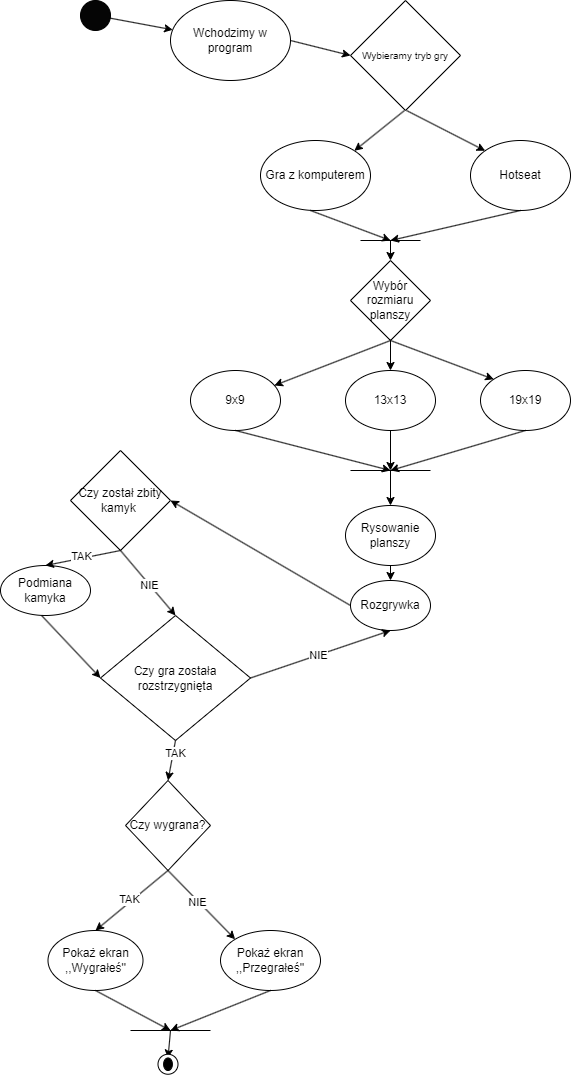

The diagram above was exported from draw.io. Its source (the exported page's mxGraphModel, read from the mxfile embedded in the PNG):
<mxGraphModel dx="869" dy="452" grid="1" gridSize="10" guides="1" tooltips="1" connect="1" arrows="1" fold="1" page="1" pageScale="1" pageWidth="827" pageHeight="1169" math="0" shadow="0">
  <root>
    <mxCell id="0" />
    <mxCell id="1" parent="0" />
    <mxCell id="MHdGvwtm6emgHQzVb-OM-9" value="" style="ellipse;whiteSpace=wrap;html=1;aspect=fixed;fillColor=#050505;" vertex="1" parent="1">
      <mxGeometry x="90" y="50" width="30" height="30" as="geometry" />
    </mxCell>
    <mxCell id="MHdGvwtm6emgHQzVb-OM-10" value="" style="endArrow=classic;html=1;rounded=0;" edge="1" parent="1" source="MHdGvwtm6emgHQzVb-OM-9" target="MHdGvwtm6emgHQzVb-OM-13">
      <mxGeometry width="50" height="50" relative="1" as="geometry">
        <mxPoint x="270" y="170" as="sourcePoint" />
        <mxPoint x="220" y="40" as="targetPoint" />
      </mxGeometry>
    </mxCell>
    <mxCell id="MHdGvwtm6emgHQzVb-OM-13" value="Wchodzimy w program" style="ellipse;whiteSpace=wrap;html=1;" vertex="1" parent="1">
      <mxGeometry x="180" y="50" width="120" height="80" as="geometry" />
    </mxCell>
    <mxCell id="MHdGvwtm6emgHQzVb-OM-14" value="&lt;font style=&quot;font-size: 10px;&quot;&gt;Wybieramy tryb gry&lt;/font&gt;" style="rhombus;whiteSpace=wrap;html=1;" vertex="1" parent="1">
      <mxGeometry x="360" y="50" width="110" height="110" as="geometry" />
    </mxCell>
    <mxCell id="MHdGvwtm6emgHQzVb-OM-15" value="" style="endArrow=classic;html=1;rounded=0;entryX=0;entryY=0.5;entryDx=0;entryDy=0;" edge="1" parent="1" target="MHdGvwtm6emgHQzVb-OM-14">
      <mxGeometry width="50" height="50" relative="1" as="geometry">
        <mxPoint x="300" y="90" as="sourcePoint" />
        <mxPoint x="350" y="40" as="targetPoint" />
      </mxGeometry>
    </mxCell>
    <mxCell id="MHdGvwtm6emgHQzVb-OM-16" value="Gra z komputerem" style="ellipse;whiteSpace=wrap;html=1;" vertex="1" parent="1">
      <mxGeometry x="270" y="190" width="110" height="70" as="geometry" />
    </mxCell>
    <mxCell id="MHdGvwtm6emgHQzVb-OM-17" value="Hotseat" style="ellipse;whiteSpace=wrap;html=1;" vertex="1" parent="1">
      <mxGeometry x="480" y="190" width="100" height="70" as="geometry" />
    </mxCell>
    <mxCell id="MHdGvwtm6emgHQzVb-OM-18" value="Wybór rozmiaru planszy" style="rhombus;whiteSpace=wrap;html=1;" vertex="1" parent="1">
      <mxGeometry x="360" y="310" width="80" height="80" as="geometry" />
    </mxCell>
    <mxCell id="MHdGvwtm6emgHQzVb-OM-19" value="" style="endArrow=classic;html=1;rounded=0;" edge="1" parent="1">
      <mxGeometry width="50" height="50" relative="1" as="geometry">
        <mxPoint x="320" y="260" as="sourcePoint" />
        <mxPoint x="400" y="290" as="targetPoint" />
      </mxGeometry>
    </mxCell>
    <mxCell id="MHdGvwtm6emgHQzVb-OM-20" value="" style="endArrow=classic;html=1;rounded=0;exitX=0.5;exitY=1;exitDx=0;exitDy=0;" edge="1" parent="1" source="MHdGvwtm6emgHQzVb-OM-17">
      <mxGeometry width="50" height="50" relative="1" as="geometry">
        <mxPoint x="500" y="250" as="sourcePoint" />
        <mxPoint x="400" y="290" as="targetPoint" />
      </mxGeometry>
    </mxCell>
    <mxCell id="MHdGvwtm6emgHQzVb-OM-21" value="" style="endArrow=none;html=1;rounded=0;" edge="1" parent="1">
      <mxGeometry width="50" height="50" relative="1" as="geometry">
        <mxPoint x="370" y="290" as="sourcePoint" />
        <mxPoint x="430" y="290" as="targetPoint" />
      </mxGeometry>
    </mxCell>
    <mxCell id="MHdGvwtm6emgHQzVb-OM-22" value="" style="endArrow=classic;html=1;rounded=0;entryX=0.5;entryY=0;entryDx=0;entryDy=0;" edge="1" parent="1" target="MHdGvwtm6emgHQzVb-OM-18">
      <mxGeometry width="50" height="50" relative="1" as="geometry">
        <mxPoint x="400" y="290" as="sourcePoint" />
        <mxPoint x="450" y="240" as="targetPoint" />
      </mxGeometry>
    </mxCell>
    <mxCell id="MHdGvwtm6emgHQzVb-OM-23" value="" style="endArrow=classic;html=1;rounded=0;entryX=1;entryY=0;entryDx=0;entryDy=0;" edge="1" parent="1" target="MHdGvwtm6emgHQzVb-OM-16">
      <mxGeometry width="50" height="50" relative="1" as="geometry">
        <mxPoint x="414" y="160" as="sourcePoint" />
        <mxPoint x="464" y="110" as="targetPoint" />
      </mxGeometry>
    </mxCell>
    <mxCell id="MHdGvwtm6emgHQzVb-OM-24" value="" style="endArrow=classic;html=1;rounded=0;entryX=0;entryY=0;entryDx=0;entryDy=0;" edge="1" parent="1" target="MHdGvwtm6emgHQzVb-OM-17">
      <mxGeometry width="50" height="50" relative="1" as="geometry">
        <mxPoint x="416" y="160" as="sourcePoint" />
        <mxPoint x="360" y="200" as="targetPoint" />
      </mxGeometry>
    </mxCell>
    <mxCell id="MHdGvwtm6emgHQzVb-OM-25" value="9x9" style="ellipse;whiteSpace=wrap;html=1;" vertex="1" parent="1">
      <mxGeometry x="200" y="420" width="90" height="60" as="geometry" />
    </mxCell>
    <mxCell id="MHdGvwtm6emgHQzVb-OM-26" value="13x13" style="ellipse;whiteSpace=wrap;html=1;" vertex="1" parent="1">
      <mxGeometry x="355" y="420" width="90" height="60" as="geometry" />
    </mxCell>
    <mxCell id="MHdGvwtm6emgHQzVb-OM-27" value="" style="endArrow=classic;html=1;rounded=0;" edge="1" parent="1" target="MHdGvwtm6emgHQzVb-OM-25">
      <mxGeometry width="50" height="50" relative="1" as="geometry">
        <mxPoint x="400" y="390" as="sourcePoint" />
        <mxPoint x="450" y="340" as="targetPoint" />
      </mxGeometry>
    </mxCell>
    <mxCell id="MHdGvwtm6emgHQzVb-OM-28" value="" style="endArrow=classic;html=1;rounded=0;exitX=0.5;exitY=1;exitDx=0;exitDy=0;" edge="1" parent="1" source="MHdGvwtm6emgHQzVb-OM-18" target="MHdGvwtm6emgHQzVb-OM-26">
      <mxGeometry width="50" height="50" relative="1" as="geometry">
        <mxPoint x="410" y="400" as="sourcePoint" />
        <mxPoint x="367" y="429" as="targetPoint" />
      </mxGeometry>
    </mxCell>
    <mxCell id="MHdGvwtm6emgHQzVb-OM-29" value="19x19" style="ellipse;whiteSpace=wrap;html=1;" vertex="1" parent="1">
      <mxGeometry x="490" y="420" width="90" height="60" as="geometry" />
    </mxCell>
    <mxCell id="MHdGvwtm6emgHQzVb-OM-30" value="" style="endArrow=classic;html=1;rounded=0;exitX=0.5;exitY=1;exitDx=0;exitDy=0;entryX=0;entryY=0;entryDx=0;entryDy=0;" edge="1" parent="1" source="MHdGvwtm6emgHQzVb-OM-18" target="MHdGvwtm6emgHQzVb-OM-29">
      <mxGeometry width="50" height="50" relative="1" as="geometry">
        <mxPoint x="467" y="390" as="sourcePoint" />
        <mxPoint x="470" y="420" as="targetPoint" />
      </mxGeometry>
    </mxCell>
    <mxCell id="MHdGvwtm6emgHQzVb-OM-31" value="Rysowanie planszy" style="ellipse;whiteSpace=wrap;html=1;" vertex="1" parent="1">
      <mxGeometry x="355" y="555" width="90" height="60" as="geometry" />
    </mxCell>
    <mxCell id="MHdGvwtm6emgHQzVb-OM-32" value="" style="endArrow=none;html=1;rounded=0;" edge="1" parent="1">
      <mxGeometry width="50" height="50" relative="1" as="geometry">
        <mxPoint x="360" y="520" as="sourcePoint" />
        <mxPoint x="440" y="520" as="targetPoint" />
      </mxGeometry>
    </mxCell>
    <mxCell id="MHdGvwtm6emgHQzVb-OM-33" value="" style="endArrow=classic;html=1;rounded=0;exitX=0.5;exitY=1;exitDx=0;exitDy=0;" edge="1" parent="1" source="MHdGvwtm6emgHQzVb-OM-25">
      <mxGeometry width="50" height="50" relative="1" as="geometry">
        <mxPoint x="250" y="590" as="sourcePoint" />
        <mxPoint x="400" y="520" as="targetPoint" />
      </mxGeometry>
    </mxCell>
    <mxCell id="MHdGvwtm6emgHQzVb-OM-34" value="" style="endArrow=classic;html=1;rounded=0;exitX=0.5;exitY=1;exitDx=0;exitDy=0;" edge="1" parent="1" source="MHdGvwtm6emgHQzVb-OM-26">
      <mxGeometry width="50" height="50" relative="1" as="geometry">
        <mxPoint x="255" y="490" as="sourcePoint" />
        <mxPoint x="400" y="520" as="targetPoint" />
      </mxGeometry>
    </mxCell>
    <mxCell id="MHdGvwtm6emgHQzVb-OM-35" value="" style="endArrow=classic;html=1;rounded=0;exitX=0.5;exitY=1;exitDx=0;exitDy=0;" edge="1" parent="1" source="MHdGvwtm6emgHQzVb-OM-29">
      <mxGeometry width="50" height="50" relative="1" as="geometry">
        <mxPoint x="265" y="500" as="sourcePoint" />
        <mxPoint x="400" y="520" as="targetPoint" />
      </mxGeometry>
    </mxCell>
    <mxCell id="MHdGvwtm6emgHQzVb-OM-36" value="" style="endArrow=classic;html=1;rounded=0;entryX=0.5;entryY=0;entryDx=0;entryDy=0;" edge="1" parent="1" target="MHdGvwtm6emgHQzVb-OM-31">
      <mxGeometry width="50" height="50" relative="1" as="geometry">
        <mxPoint x="400" y="520" as="sourcePoint" />
        <mxPoint x="430" y="550" as="targetPoint" />
      </mxGeometry>
    </mxCell>
    <mxCell id="MHdGvwtm6emgHQzVb-OM-38" value="" style="endArrow=classic;html=1;rounded=0;entryX=1;entryY=0.5;entryDx=0;entryDy=0;exitX=0;exitY=0.5;exitDx=0;exitDy=0;" edge="1" parent="1" target="MHdGvwtm6emgHQzVb-OM-39">
      <mxGeometry width="50" height="50" relative="1" as="geometry">
        <mxPoint x="359.9999999999998" y="655" as="sourcePoint" />
        <mxPoint x="165" y="610" as="targetPoint" />
      </mxGeometry>
    </mxCell>
    <mxCell id="MHdGvwtm6emgHQzVb-OM-39" value="Czy został zbity kamyk&amp;nbsp;" style="rhombus;whiteSpace=wrap;html=1;" vertex="1" parent="1">
      <mxGeometry x="80" y="500" width="100" height="100" as="geometry" />
    </mxCell>
    <mxCell id="MHdGvwtm6emgHQzVb-OM-41" value="Rozgrywka" style="ellipse;whiteSpace=wrap;html=1;" vertex="1" parent="1">
      <mxGeometry x="360" y="630" width="80" height="50" as="geometry" />
    </mxCell>
    <mxCell id="MHdGvwtm6emgHQzVb-OM-42" value="" style="endArrow=classic;html=1;rounded=0;exitX=0.5;exitY=1;exitDx=0;exitDy=0;entryX=0.5;entryY=0;entryDx=0;entryDy=0;" edge="1" parent="1" source="MHdGvwtm6emgHQzVb-OM-31" target="MHdGvwtm6emgHQzVb-OM-41">
      <mxGeometry width="50" height="50" relative="1" as="geometry">
        <mxPoint x="250" y="650" as="sourcePoint" />
        <mxPoint x="300" y="600" as="targetPoint" />
      </mxGeometry>
    </mxCell>
    <mxCell id="MHdGvwtm6emgHQzVb-OM-43" value="Podmiana kamyka" style="ellipse;whiteSpace=wrap;html=1;" vertex="1" parent="1">
      <mxGeometry x="10" y="615" width="90" height="50" as="geometry" />
    </mxCell>
    <mxCell id="MHdGvwtm6emgHQzVb-OM-44" value="" style="endArrow=classic;html=1;rounded=0;exitX=0.5;exitY=1;exitDx=0;exitDy=0;entryX=0.5;entryY=0;entryDx=0;entryDy=0;" edge="1" parent="1" source="MHdGvwtm6emgHQzVb-OM-39" target="MHdGvwtm6emgHQzVb-OM-43">
      <mxGeometry width="50" height="50" relative="1" as="geometry">
        <mxPoint x="250" y="720" as="sourcePoint" />
        <mxPoint x="300" y="670" as="targetPoint" />
      </mxGeometry>
    </mxCell>
    <mxCell id="MHdGvwtm6emgHQzVb-OM-45" value="TAK" style="edgeLabel;html=1;align=center;verticalAlign=middle;resizable=0;points=[];" vertex="1" connectable="0" parent="MHdGvwtm6emgHQzVb-OM-44">
      <mxGeometry x="0.0472" y="-2" relative="1" as="geometry">
        <mxPoint as="offset" />
      </mxGeometry>
    </mxCell>
    <mxCell id="MHdGvwtm6emgHQzVb-OM-46" value="Czy gra została rozstrzygnięta" style="rhombus;whiteSpace=wrap;html=1;" vertex="1" parent="1">
      <mxGeometry x="110" y="665" width="150" height="125" as="geometry" />
    </mxCell>
    <mxCell id="MHdGvwtm6emgHQzVb-OM-49" value="" style="endArrow=classic;html=1;rounded=0;exitX=0.456;exitY=0.999;exitDx=0;exitDy=0;exitPerimeter=0;entryX=0;entryY=0.5;entryDx=0;entryDy=0;" edge="1" parent="1" source="MHdGvwtm6emgHQzVb-OM-43" target="MHdGvwtm6emgHQzVb-OM-46">
      <mxGeometry width="50" height="50" relative="1" as="geometry">
        <mxPoint x="250" y="720" as="sourcePoint" />
        <mxPoint x="300" y="670" as="targetPoint" />
      </mxGeometry>
    </mxCell>
    <mxCell id="MHdGvwtm6emgHQzVb-OM-50" value="" style="endArrow=classic;html=1;rounded=0;entryX=0.5;entryY=0;entryDx=0;entryDy=0;" edge="1" parent="1" target="MHdGvwtm6emgHQzVb-OM-46">
      <mxGeometry width="50" height="50" relative="1" as="geometry">
        <mxPoint x="130" y="600" as="sourcePoint" />
        <mxPoint x="300" y="670" as="targetPoint" />
      </mxGeometry>
    </mxCell>
    <mxCell id="MHdGvwtm6emgHQzVb-OM-51" value="NIE" style="edgeLabel;html=1;align=center;verticalAlign=middle;resizable=0;points=[];" vertex="1" connectable="0" parent="MHdGvwtm6emgHQzVb-OM-50">
      <mxGeometry x="0.0623" y="-1" relative="1" as="geometry">
        <mxPoint as="offset" />
      </mxGeometry>
    </mxCell>
    <mxCell id="MHdGvwtm6emgHQzVb-OM-52" value="" style="endArrow=classic;html=1;rounded=0;entryX=0.5;entryY=1;entryDx=0;entryDy=0;exitX=1;exitY=0.5;exitDx=0;exitDy=0;" edge="1" parent="1" source="MHdGvwtm6emgHQzVb-OM-46" target="MHdGvwtm6emgHQzVb-OM-41">
      <mxGeometry width="50" height="50" relative="1" as="geometry">
        <mxPoint x="250" y="720" as="sourcePoint" />
        <mxPoint x="300" y="670" as="targetPoint" />
      </mxGeometry>
    </mxCell>
    <mxCell id="MHdGvwtm6emgHQzVb-OM-53" value="NIE" style="edgeLabel;html=1;align=center;verticalAlign=middle;resizable=0;points=[];" vertex="1" connectable="0" parent="MHdGvwtm6emgHQzVb-OM-52">
      <mxGeometry x="-0.0379" relative="1" as="geometry">
        <mxPoint as="offset" />
      </mxGeometry>
    </mxCell>
    <mxCell id="MHdGvwtm6emgHQzVb-OM-55" value="Czy wygrana?" style="rhombus;whiteSpace=wrap;html=1;" vertex="1" parent="1">
      <mxGeometry x="135" y="830" width="85" height="90" as="geometry" />
    </mxCell>
    <mxCell id="MHdGvwtm6emgHQzVb-OM-56" value="" style="endArrow=classic;html=1;rounded=0;exitX=0.5;exitY=1;exitDx=0;exitDy=0;entryX=0.5;entryY=0;entryDx=0;entryDy=0;" edge="1" parent="1" source="MHdGvwtm6emgHQzVb-OM-46" target="MHdGvwtm6emgHQzVb-OM-55">
      <mxGeometry width="50" height="50" relative="1" as="geometry">
        <mxPoint x="250" y="960" as="sourcePoint" />
        <mxPoint x="300" y="910" as="targetPoint" />
      </mxGeometry>
    </mxCell>
    <mxCell id="MHdGvwtm6emgHQzVb-OM-70" value="TAK" style="edgeLabel;html=1;align=center;verticalAlign=middle;resizable=0;points=[];" vertex="1" connectable="0" parent="MHdGvwtm6emgHQzVb-OM-56">
      <mxGeometry x="-0.3935" y="2" relative="1" as="geometry">
        <mxPoint as="offset" />
      </mxGeometry>
    </mxCell>
    <mxCell id="MHdGvwtm6emgHQzVb-OM-57" value="Pokaż ekran ,,Wygrałeś''" style="ellipse;whiteSpace=wrap;html=1;" vertex="1" parent="1">
      <mxGeometry x="57.5" y="980" width="95" height="60" as="geometry" />
    </mxCell>
    <mxCell id="MHdGvwtm6emgHQzVb-OM-58" value="Pokaż ekran ,,Przegrałeś''" style="ellipse;whiteSpace=wrap;html=1;" vertex="1" parent="1">
      <mxGeometry x="230" y="980" width="100" height="60" as="geometry" />
    </mxCell>
    <mxCell id="MHdGvwtm6emgHQzVb-OM-59" value="" style="endArrow=classic;html=1;rounded=0;exitX=0.5;exitY=1;exitDx=0;exitDy=0;entryX=0.5;entryY=0;entryDx=0;entryDy=0;" edge="1" parent="1" source="MHdGvwtm6emgHQzVb-OM-55" target="MHdGvwtm6emgHQzVb-OM-57">
      <mxGeometry width="50" height="50" relative="1" as="geometry">
        <mxPoint x="250" y="900" as="sourcePoint" />
        <mxPoint x="300" y="850" as="targetPoint" />
      </mxGeometry>
    </mxCell>
    <mxCell id="MHdGvwtm6emgHQzVb-OM-72" value="TAK" style="edgeLabel;html=1;align=center;verticalAlign=middle;resizable=0;points=[];" vertex="1" connectable="0" parent="MHdGvwtm6emgHQzVb-OM-59">
      <mxGeometry x="0.0381" y="-3" relative="1" as="geometry">
        <mxPoint x="1" as="offset" />
      </mxGeometry>
    </mxCell>
    <mxCell id="MHdGvwtm6emgHQzVb-OM-60" value="" style="endArrow=classic;html=1;rounded=0;exitX=0.5;exitY=1;exitDx=0;exitDy=0;entryX=0;entryY=0;entryDx=0;entryDy=0;" edge="1" parent="1" source="MHdGvwtm6emgHQzVb-OM-55" target="MHdGvwtm6emgHQzVb-OM-58">
      <mxGeometry width="50" height="50" relative="1" as="geometry">
        <mxPoint x="250" y="900" as="sourcePoint" />
        <mxPoint x="300" y="850" as="targetPoint" />
      </mxGeometry>
    </mxCell>
    <mxCell id="MHdGvwtm6emgHQzVb-OM-71" value="NIE" style="edgeLabel;html=1;align=center;verticalAlign=middle;resizable=0;points=[];" vertex="1" connectable="0" parent="MHdGvwtm6emgHQzVb-OM-60">
      <mxGeometry x="-0.1036" y="-1" relative="1" as="geometry">
        <mxPoint as="offset" />
      </mxGeometry>
    </mxCell>
    <mxCell id="MHdGvwtm6emgHQzVb-OM-61" value="" style="endArrow=none;html=1;rounded=0;" edge="1" parent="1">
      <mxGeometry width="50" height="50" relative="1" as="geometry">
        <mxPoint x="140" y="1080" as="sourcePoint" />
        <mxPoint x="220" y="1080" as="targetPoint" />
      </mxGeometry>
    </mxCell>
    <mxCell id="MHdGvwtm6emgHQzVb-OM-62" value="" style="endArrow=classic;html=1;rounded=0;exitX=0.5;exitY=1;exitDx=0;exitDy=0;" edge="1" parent="1" source="MHdGvwtm6emgHQzVb-OM-57">
      <mxGeometry width="50" height="50" relative="1" as="geometry">
        <mxPoint x="250" y="1080" as="sourcePoint" />
        <mxPoint x="180" y="1080" as="targetPoint" />
      </mxGeometry>
    </mxCell>
    <mxCell id="MHdGvwtm6emgHQzVb-OM-63" value="" style="endArrow=classic;html=1;rounded=0;exitX=0.5;exitY=1;exitDx=0;exitDy=0;" edge="1" parent="1">
      <mxGeometry width="50" height="50" relative="1" as="geometry">
        <mxPoint x="280" y="1040" as="sourcePoint" />
        <mxPoint x="180" y="1080" as="targetPoint" />
      </mxGeometry>
    </mxCell>
    <mxCell id="MHdGvwtm6emgHQzVb-OM-65" value="" style="endArrow=classic;html=1;rounded=0;entryX=0.5;entryY=0;entryDx=0;entryDy=0;" edge="1" parent="1" target="MHdGvwtm6emgHQzVb-OM-69">
      <mxGeometry width="50" height="50" relative="1" as="geometry">
        <mxPoint x="180" y="1080" as="sourcePoint" />
        <mxPoint x="181.25" y="1100" as="targetPoint" />
      </mxGeometry>
    </mxCell>
    <mxCell id="MHdGvwtm6emgHQzVb-OM-68" value="" style="ellipse;whiteSpace=wrap;html=1;" vertex="1" parent="1">
      <mxGeometry x="167.5" y="1103.75" width="20" height="20" as="geometry" />
    </mxCell>
    <mxCell id="MHdGvwtm6emgHQzVb-OM-69" value="" style="ellipse;whiteSpace=wrap;html=1;fillColor=#000000;" vertex="1" parent="1">
      <mxGeometry x="173.13" y="1107.5" width="8.75" height="12.5" as="geometry" />
    </mxCell>
  </root>
</mxGraphModel>